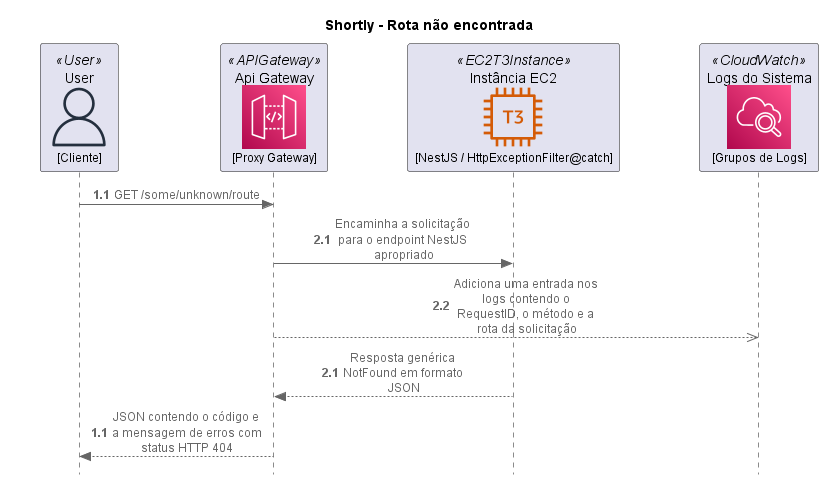

The diagram above was rendered by PlantUML. Its source (embedded in the PNG):
@startuml "AWS Sequence Diagram"

title "Shortly - Rota não encontrada"

skinparam participantPadding 35
skinparam style strictuml

!define AWSPUML https://raw.githubusercontent.com/awslabs/aws-icons-for-plantuml/v15.0/dist

!include AWSPUML/AWSCommon.puml
!include AWSPUML/General/User.puml
!include AWSPUML/Database/RDS.puml
!include AWSPUML/Compute/EC2T3Instance.puml
!include AWSPUML/ManagementGovernance/CloudWatch.puml
!include AWSPUML/ApplicationIntegration/APIGateway.puml

'!include AWSPUML/AWSSimplified.puml

UserParticipant(MyUser, "User", "Cliente")
APIGatewayParticipant(MyApiGateway, "Api Gateway", "Proxy Gateway")
EC2T3InstanceParticipant(MyEC2, "Instância EC2", "NestJS / HttpExceptionFilter@catch")
CloudWatchParticipant(MyCloudWatch, "Logs do Sistema", "Grupos de Logs")

autonumber 1.1
MyUser -> MyApiGateway : GET /some/unknown/route
autonumber 2.1
MyApiGateway -> MyEC2 : Encaminha a solicitação para o endpoint NestJS apropriado
MyApiGateway -->> MyCloudWatch : Adiciona uma entrada nos logs contendo o RequestID, o método e a rota da solicitação
autonumber 2.1
MyEC2 --> MyApiGateway : Resposta genérica NotFound em formato JSON
autonumber 1.1
MyApiGateway --> MyUser : JSON contendo o código e a mensagem de erros com status HTTP 404

@enduml